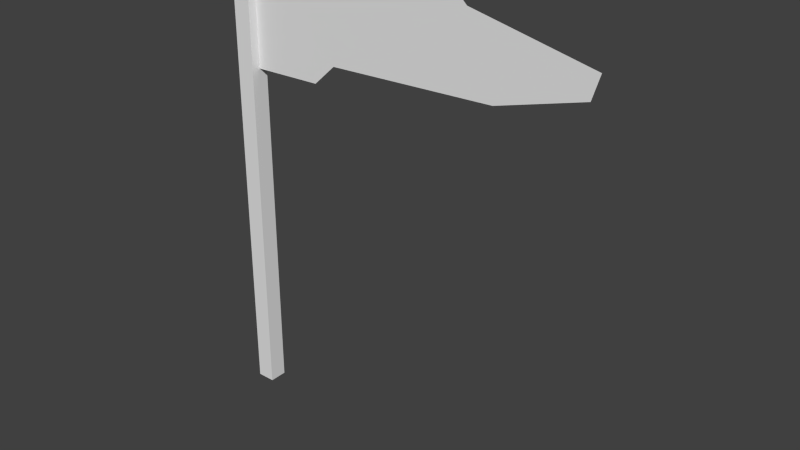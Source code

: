 # Source: flag_3.blend  (saved by Blender 2.72.0; exported with 4.5.12 LTS)
import bpy
from mathutils import Matrix  # noqa: F401  (used for matrix-valued properties, if any)

bpy.ops.wm.read_factory_settings(use_empty=True)
scene = bpy.context.scene
scene.name = 'Scene'

# ---- collections
col_collection_1 = bpy.data.collections.new('Collection 1'); scene.collection.children.link(col_collection_1)

# ---- world
world_world = bpy.data.worlds.new('World'); scene.world = world_world
world_world.color = (0.05088, 0.05088, 0.05088)
world_world.use_sun_shadow = False
world_world.sun_shadow_jitter_overblur = 0.0
world_world.cycles.sampling_method = 'MANUAL'
world_world.cycles.sample_map_resolution = 256

# ---- meshes
me_plane = bpy.data.meshes.new('Plane')
me_plane.from_pydata([(4.634, -1.085, 1.023e-08), (4.634, 0.9465, 6.478e-09), (8.561, -1.054, 1.8e-08), (9.8, -0.6424, 8.925e-08), (9.469, 0.9465, 1.8e-08), (19.11, -0.5339, 7.613e-08), (10.73, 1.491, -1.084e-07), (23.85, -0.05354, 1.8e-08), (24.25, 0.4155, 2.175e-08), (3.624, 0.9155, 0.4928), (3.624, -7.934, 0.4928), (4.634, -7.934, 0.4928), (4.634, 1.349, 0.4928), (3.984, 1.411, 0.4928), (3.624, 0.9155, -0.499), (3.624, -7.934, -0.499), (4.634, -7.934, -0.499), (4.634, 1.349, -0.499), (3.984, 1.411, -0.499), (17.61, 0.9533, -4.332e-08), (16.13, 1.454, -1.495e-08)], [], [(1, 0, 2, 3, 5, 7, 8, 19, 20, 6, 4), (9, 10, 11, 12, 13), (12, 17, 18, 13), (10, 15, 16, 11), (15, 14, 18, 17, 16), (11, 16, 17, 12), (14, 15, 10, 9, 13, 18)])
me_plane.use_remesh_preserve_volume = False
me_plane.use_remesh_preserve_attributes = False
me_plane.use_mirror_vertex_groups = False
me_plane.update()

# ---- objects
ob_plane = bpy.data.objects.new('Plane', me_plane)

# ---- transforms, parenting, visibility, modifiers, constraints
ob_plane.location = (-4.096, 0.0, 21.92)
ob_plane.rotation_euler = (1.571, -0.0, 0.0)
ob_plane.scale = (1.0, 2.768, 1.0)
ob_plane.lineart.crease_threshold = 0.0

# ---- collection membership
col_collection_1.objects.link(ob_plane)

# ---- scene / render settings (as saved in the file)
scene.frame_start = 1; scene.frame_end = 250; scene.frame_set(1)
scene.render.engine = 'BLENDER_EEVEE_NEXT'
scene.render.resolution_percentage = 50
scene.render.dither_intensity = 0.0
scene.cycles.use_denoising = False
scene.cycles.samples = 10
scene.cycles.sampling_pattern = 'TABULATED_SOBOL'
scene.cycles.light_sampling_threshold = 0.0
scene.cycles.use_adaptive_sampling = False
scene.cycles.use_light_tree = False
scene.cycles.blur_glossy = 0.0
scene.cycles.pixel_filter_type = 'GAUSSIAN'
scene.cycles.sample_clamp_indirect = 0.0
scene.view_settings.view_transform = 'Standard'
bpy.context.view_layer.update()

# ---- added for rendering (the .blend has no active camera and no usable light): camera, sun
cam_auto = bpy.data.cameras.new('AutoCamera')
cam_auto.lens = 50.0
cam_auto.sensor_width = 36.0
cam_auto.clip_end = 1000.0
ob_auto_camera = bpy.data.objects.new('AutoCamera', cam_auto)
scene.collection.objects.link(ob_auto_camera)
ob_auto_camera.location = (40.626, -36.9381, 37.6296)
ob_auto_camera.rotation_euler = (1.09748, -7.21219e-08, 0.694738)
scene.camera = ob_auto_camera
light_auto_sun = bpy.data.lights.new('AutoSun', 'SUN')
light_auto_sun.energy = 3.0
light_auto_sun.angle = 0.0523599
ob_auto_sun = bpy.data.objects.new('AutoSun', light_auto_sun)
scene.collection.objects.link(ob_auto_sun)
ob_auto_sun.rotation_euler = (0.872665, 0.174533, 0.523599)
bpy.context.view_layer.update()

